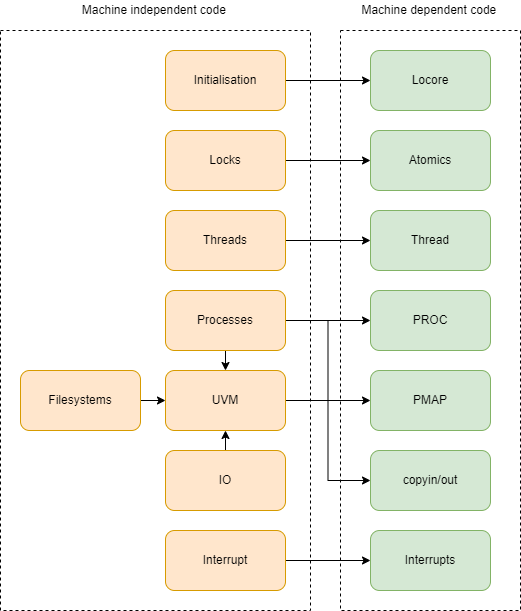

The diagram above was exported from draw.io. Its source (the exported page's mxGraphModel, read from the mxfile embedded in the PNG):
<mxGraphModel dx="1182" dy="835" grid="1" gridSize="10" guides="1" tooltips="1" connect="1" arrows="1" fold="1" page="1" pageScale="1" pageWidth="827" pageHeight="1169" math="0" shadow="0">
  <root>
    <mxCell id="0" />
    <mxCell id="1" parent="0" />
    <mxCell id="tx47LPhrHRiBW_qqd6em-32" value="" style="rounded=0;whiteSpace=wrap;html=1;dashed=1;fillColor=none;" vertex="1" parent="1">
      <mxGeometry x="410" y="170" width="180" height="580" as="geometry" />
    </mxCell>
    <mxCell id="tx47LPhrHRiBW_qqd6em-30" value="" style="rounded=0;whiteSpace=wrap;html=1;dashed=1;fillColor=none;" vertex="1" parent="1">
      <mxGeometry x="70" y="170" width="310" height="580" as="geometry" />
    </mxCell>
    <mxCell id="Tpd0k0s-_t2bguc98sbg-8" value="Machine independent code&amp;nbsp;" style="text;html=1;resizable=0;autosize=1;align=center;verticalAlign=middle;points=[];fillColor=none;strokeColor=none;rounded=0;" parent="1" vertex="1">
      <mxGeometry x="145" y="140" width="160" height="20" as="geometry" />
    </mxCell>
    <mxCell id="Tpd0k0s-_t2bguc98sbg-10" value="Machine dependent code&amp;nbsp;" style="text;html=1;resizable=0;autosize=1;align=center;verticalAlign=middle;points=[];fillColor=none;strokeColor=none;rounded=0;" parent="1" vertex="1">
      <mxGeometry x="425" y="140" width="150" height="20" as="geometry" />
    </mxCell>
    <mxCell id="tx47LPhrHRiBW_qqd6em-20" style="edgeStyle=orthogonalEdgeStyle;rounded=0;orthogonalLoop=1;jettySize=auto;html=1;exitX=1;exitY=0.5;exitDx=0;exitDy=0;entryX=0;entryY=0.5;entryDx=0;entryDy=0;" edge="1" parent="1" source="Tpd0k0s-_t2bguc98sbg-11" target="Tpd0k0s-_t2bguc98sbg-15">
      <mxGeometry relative="1" as="geometry" />
    </mxCell>
    <mxCell id="Tpd0k0s-_t2bguc98sbg-11" value="UVM" style="rounded=1;whiteSpace=wrap;html=1;fillColor=#ffe6cc;strokeColor=#d79b00;" parent="1" vertex="1">
      <mxGeometry x="235" y="510" width="120" height="60" as="geometry" />
    </mxCell>
    <mxCell id="tx47LPhrHRiBW_qqd6em-24" style="edgeStyle=orthogonalEdgeStyle;rounded=0;orthogonalLoop=1;jettySize=auto;html=1;exitX=1;exitY=0.5;exitDx=0;exitDy=0;entryX=0;entryY=0.5;entryDx=0;entryDy=0;" edge="1" parent="1" source="Tpd0k0s-_t2bguc98sbg-12" target="tx47LPhrHRiBW_qqd6em-15">
      <mxGeometry relative="1" as="geometry" />
    </mxCell>
    <mxCell id="Tpd0k0s-_t2bguc98sbg-12" value="Interrupt" style="rounded=1;whiteSpace=wrap;html=1;fillColor=#ffe6cc;strokeColor=#d79b00;" parent="1" vertex="1">
      <mxGeometry x="235" y="670" width="120" height="60" as="geometry" />
    </mxCell>
    <mxCell id="tx47LPhrHRiBW_qqd6em-23" style="edgeStyle=orthogonalEdgeStyle;rounded=0;orthogonalLoop=1;jettySize=auto;html=1;exitX=1;exitY=0.5;exitDx=0;exitDy=0;entryX=0;entryY=0.5;entryDx=0;entryDy=0;" edge="1" parent="1" source="Tpd0k0s-_t2bguc98sbg-13" target="tx47LPhrHRiBW_qqd6em-2">
      <mxGeometry relative="1" as="geometry" />
    </mxCell>
    <mxCell id="Tpd0k0s-_t2bguc98sbg-13" value="&lt;span style=&quot;&quot;&gt;Locks&lt;/span&gt;" style="rounded=1;whiteSpace=wrap;html=1;fillColor=#ffe6cc;strokeColor=#d79b00;" parent="1" vertex="1">
      <mxGeometry x="235" y="270" width="120" height="60" as="geometry" />
    </mxCell>
    <mxCell id="Tpd0k0s-_t2bguc98sbg-14" value="Locore" style="rounded=1;whiteSpace=wrap;html=1;fillColor=#d5e8d4;strokeColor=#82b366;" parent="1" vertex="1">
      <mxGeometry x="440" y="190" width="120" height="60" as="geometry" />
    </mxCell>
    <mxCell id="Tpd0k0s-_t2bguc98sbg-15" value="PMAP" style="rounded=1;whiteSpace=wrap;html=1;fillColor=#d5e8d4;strokeColor=#82b366;" parent="1" vertex="1">
      <mxGeometry x="440" y="510" width="120" height="60" as="geometry" />
    </mxCell>
    <mxCell id="Tpd0k0s-_t2bguc98sbg-16" value="PROC" style="rounded=1;whiteSpace=wrap;html=1;fillColor=#d5e8d4;strokeColor=#82b366;" parent="1" vertex="1">
      <mxGeometry x="440" y="430" width="120" height="60" as="geometry" />
    </mxCell>
    <mxCell id="tx47LPhrHRiBW_qqd6em-1" value="Thread" style="rounded=1;whiteSpace=wrap;html=1;fillColor=#d5e8d4;strokeColor=#82b366;" vertex="1" parent="1">
      <mxGeometry x="440" y="350" width="120" height="60" as="geometry" />
    </mxCell>
    <mxCell id="tx47LPhrHRiBW_qqd6em-2" value="Atomics" style="rounded=1;whiteSpace=wrap;html=1;fillColor=#d5e8d4;strokeColor=#82b366;" vertex="1" parent="1">
      <mxGeometry x="440" y="270" width="120" height="60" as="geometry" />
    </mxCell>
    <mxCell id="tx47LPhrHRiBW_qqd6em-14" style="edgeStyle=orthogonalEdgeStyle;rounded=0;orthogonalLoop=1;jettySize=auto;html=1;exitX=0.5;exitY=0;exitDx=0;exitDy=0;entryX=0.5;entryY=1;entryDx=0;entryDy=0;" edge="1" parent="1" source="tx47LPhrHRiBW_qqd6em-4" target="Tpd0k0s-_t2bguc98sbg-11">
      <mxGeometry relative="1" as="geometry" />
    </mxCell>
    <mxCell id="tx47LPhrHRiBW_qqd6em-4" value="IO" style="rounded=1;whiteSpace=wrap;html=1;fillColor=#ffe6cc;strokeColor=#d79b00;" vertex="1" parent="1">
      <mxGeometry x="235" y="590" width="120" height="60" as="geometry" />
    </mxCell>
    <mxCell id="tx47LPhrHRiBW_qqd6em-19" style="edgeStyle=orthogonalEdgeStyle;rounded=0;orthogonalLoop=1;jettySize=auto;html=1;exitX=1;exitY=0.5;exitDx=0;exitDy=0;entryX=0;entryY=0.5;entryDx=0;entryDy=0;" edge="1" parent="1" source="tx47LPhrHRiBW_qqd6em-5" target="Tpd0k0s-_t2bguc98sbg-11">
      <mxGeometry relative="1" as="geometry" />
    </mxCell>
    <mxCell id="tx47LPhrHRiBW_qqd6em-5" value="Filesystems" style="rounded=1;whiteSpace=wrap;html=1;fillColor=#ffe6cc;strokeColor=#d79b00;" vertex="1" parent="1">
      <mxGeometry x="90" y="510" width="120" height="60" as="geometry" />
    </mxCell>
    <mxCell id="tx47LPhrHRiBW_qqd6em-15" value="Interrupts" style="rounded=1;whiteSpace=wrap;html=1;fillColor=#d5e8d4;strokeColor=#82b366;" vertex="1" parent="1">
      <mxGeometry x="440" y="670" width="120" height="60" as="geometry" />
    </mxCell>
    <mxCell id="tx47LPhrHRiBW_qqd6em-21" style="edgeStyle=orthogonalEdgeStyle;rounded=0;orthogonalLoop=1;jettySize=auto;html=1;exitX=1;exitY=0.5;exitDx=0;exitDy=0;entryX=0;entryY=0.5;entryDx=0;entryDy=0;" edge="1" parent="1" source="tx47LPhrHRiBW_qqd6em-16" target="Tpd0k0s-_t2bguc98sbg-16">
      <mxGeometry relative="1" as="geometry" />
    </mxCell>
    <mxCell id="tx47LPhrHRiBW_qqd6em-28" style="edgeStyle=orthogonalEdgeStyle;rounded=0;orthogonalLoop=1;jettySize=auto;html=1;exitX=1;exitY=0.5;exitDx=0;exitDy=0;entryX=0;entryY=0.5;entryDx=0;entryDy=0;" edge="1" parent="1" source="tx47LPhrHRiBW_qqd6em-16" target="tx47LPhrHRiBW_qqd6em-27">
      <mxGeometry relative="1" as="geometry" />
    </mxCell>
    <mxCell id="tx47LPhrHRiBW_qqd6em-29" style="edgeStyle=orthogonalEdgeStyle;rounded=0;orthogonalLoop=1;jettySize=auto;html=1;exitX=0.5;exitY=1;exitDx=0;exitDy=0;entryX=0.5;entryY=0;entryDx=0;entryDy=0;" edge="1" parent="1" source="tx47LPhrHRiBW_qqd6em-16" target="Tpd0k0s-_t2bguc98sbg-11">
      <mxGeometry relative="1" as="geometry" />
    </mxCell>
    <mxCell id="tx47LPhrHRiBW_qqd6em-16" value="Processes" style="rounded=1;whiteSpace=wrap;html=1;fillColor=#ffe6cc;strokeColor=#d79b00;" vertex="1" parent="1">
      <mxGeometry x="235" y="430" width="120" height="60" as="geometry" />
    </mxCell>
    <mxCell id="tx47LPhrHRiBW_qqd6em-22" style="edgeStyle=orthogonalEdgeStyle;rounded=0;orthogonalLoop=1;jettySize=auto;html=1;exitX=1;exitY=0.5;exitDx=0;exitDy=0;entryX=0;entryY=0.5;entryDx=0;entryDy=0;" edge="1" parent="1" source="tx47LPhrHRiBW_qqd6em-17" target="tx47LPhrHRiBW_qqd6em-1">
      <mxGeometry relative="1" as="geometry" />
    </mxCell>
    <mxCell id="tx47LPhrHRiBW_qqd6em-17" value="Threads" style="rounded=1;whiteSpace=wrap;html=1;fillColor=#ffe6cc;strokeColor=#d79b00;" vertex="1" parent="1">
      <mxGeometry x="235" y="350" width="120" height="60" as="geometry" />
    </mxCell>
    <mxCell id="tx47LPhrHRiBW_qqd6em-26" style="edgeStyle=orthogonalEdgeStyle;rounded=0;orthogonalLoop=1;jettySize=auto;html=1;exitX=1;exitY=0.5;exitDx=0;exitDy=0;entryX=0;entryY=0.5;entryDx=0;entryDy=0;" edge="1" parent="1" source="tx47LPhrHRiBW_qqd6em-25" target="Tpd0k0s-_t2bguc98sbg-14">
      <mxGeometry relative="1" as="geometry" />
    </mxCell>
    <mxCell id="tx47LPhrHRiBW_qqd6em-25" value="&lt;span style=&quot;&quot;&gt;Initialisation&lt;/span&gt;" style="rounded=1;whiteSpace=wrap;html=1;fillColor=#ffe6cc;strokeColor=#d79b00;" vertex="1" parent="1">
      <mxGeometry x="235" y="190" width="120" height="60" as="geometry" />
    </mxCell>
    <mxCell id="tx47LPhrHRiBW_qqd6em-27" value="copyin/out" style="rounded=1;whiteSpace=wrap;html=1;fillColor=#d5e8d4;strokeColor=#82b366;" vertex="1" parent="1">
      <mxGeometry x="440" y="590" width="120" height="60" as="geometry" />
    </mxCell>
  </root>
</mxGraphModel>